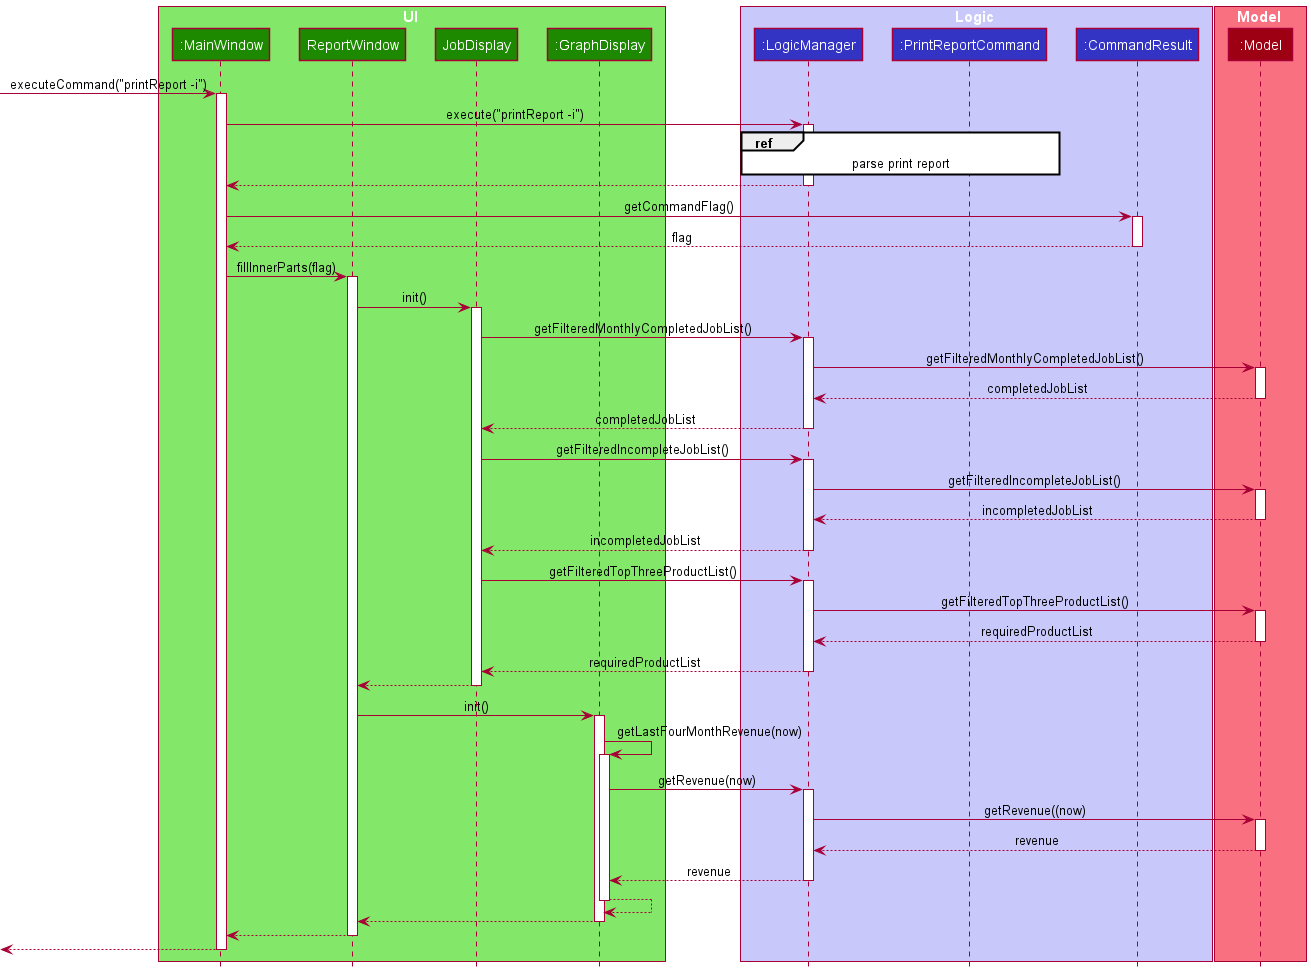

The diagram above was rendered by PlantUML. Its source (embedded in the PNG):
@startuml
!include ../style.puml

box UI UI_COLOR_T1
participant ":MainWindow" as MainWindow UI_COLOR
participant "ReportWindow" as ReportWindow UI_COLOR
participant "JobDisplay" as JobDisplay UI_COLOR
participant ":GraphDisplay" as GraphDisplay UI_COLOR
end box

box Logic LOGIC_COLOR_T1
participant ":LogicManager" as LogicManager LOGIC_COLOR
participant ":PrintReportCommand" as PrintReportCommand LOGIC_COLOR
participant ":CommandResult" as CommandResult LOGIC_COLOR
end box

box Model MODEL_COLOR_T1
participant ":Model" as Model MODEL_COLOR
end box

[-> MainWindow : executeCommand("printReport -i")
activate MainWindow

MainWindow -> LogicManager : execute("printReport -i")
activate LogicManager

ref over LogicManager, PrintReportCommand : parse print report


LogicManager --> MainWindow
deactivate LogicManager

MainWindow -> CommandResult : getCommandFlag()
activate CommandResult

CommandResult --> MainWindow : flag
deactivate CommandResult

MainWindow -> ReportWindow : fillInnerParts(flag)
activate ReportWindow

ReportWindow -> JobDisplay : init()
activate JobDisplay

' first get
JobDisplay -> LogicManager : getFilteredMonthlyCompletedJobList()
activate LogicManager
LogicManager -> Model : getFilteredMonthlyCompletedJobList()
activate Model

Model --> LogicManager : completedJobList
deactivate Model
LogicManager --> JobDisplay : completedJobList
deactivate LogicManager

' second get
JobDisplay -> LogicManager : getFilteredIncompleteJobList()
activate LogicManager
LogicManager -> Model : getFilteredIncompleteJobList()
activate Model

Model --> LogicManager : incompletedJobList
deactivate Model
LogicManager --> JobDisplay : incompletedJobList
deactivate LogicManager

' third get
JobDisplay -> LogicManager : getFilteredTopThreeProductList()
activate LogicManager
LogicManager -> Model : getFilteredTopThreeProductList()
activate Model

Model --> LogicManager : requiredProductList
deactivate Model
LogicManager --> JobDisplay : requiredProductList
deactivate LogicManager

JobDisplay --> ReportWindow
deactivate JobDisplay

ReportWindow -> GraphDisplay : init()
activate GraphDisplay

GraphDisplay -> GraphDisplay :  getLastFourMonthRevenue(now)
activate GraphDisplay

' fourth get
GraphDisplay -> LogicManager : getRevenue(now)
activate LogicManager
LogicManager -> Model : getRevenue((now)
activate Model

Model --> LogicManager : revenue
deactivate Model
LogicManager --> GraphDisplay : revenue
deactivate LogicManager

GraphDisplay --> GraphDisplay
deactivate GraphDisplay
GraphDisplay --> ReportWindow
deactivate GraphDisplay

ReportWindow --> MainWindow
deactivate ReportWindow

[<-- MainWindow
deactivate MainWindow
@enduml